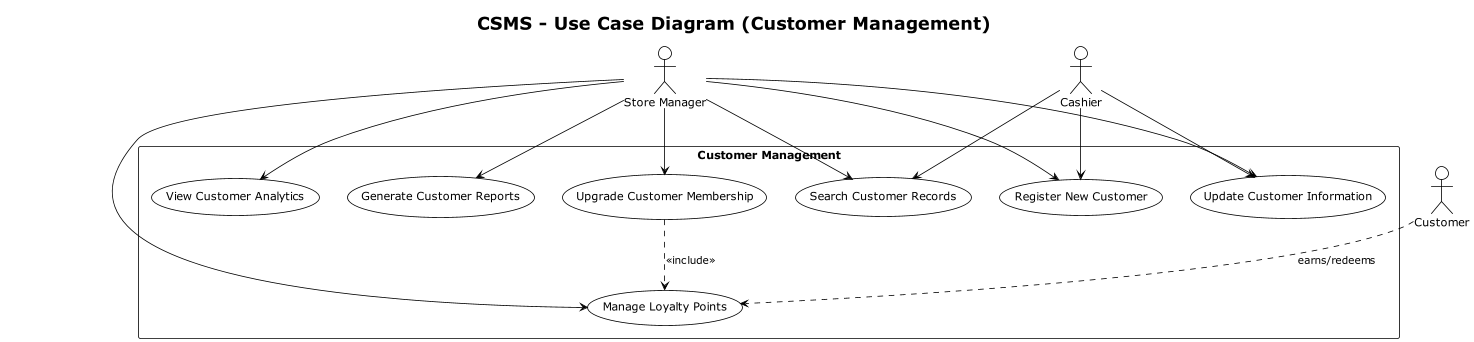

The diagram above was rendered by PlantUML. Its source (embedded in the PNG):
@startuml
scale 0.8
!theme plain
title CSMS - Use Case Diagram (Customer Management)

actor "Store Manager" as manager
actor "Cashier" as cashier
actor "Customer" as customer

rectangle "Customer Management" {
    usecase "Register New Customer" as UC011
    usecase "Update Customer Information" as UC012
    usecase "Search Customer Records" as UC013
    usecase "Manage Loyalty Points" as UC014
    usecase "Upgrade Customer Membership" as UC015
    usecase "View Customer Analytics" as UC016
    usecase "Generate Customer Reports" as UC017
}

cashier --> UC011
cashier --> UC012
cashier --> UC013

manager --> UC011
manager --> UC012
manager --> UC013
manager --> UC014
manager --> UC015
manager --> UC016
manager --> UC017

customer ..> UC014 : earns/redeems

UC015 ..> UC014 : <<include>>
@enduml